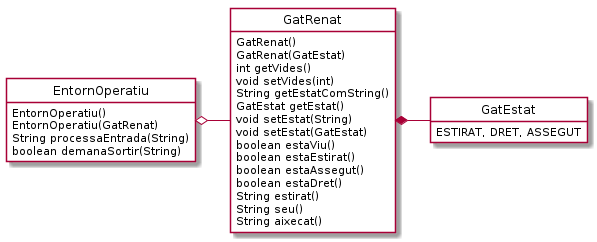

The diagram above was rendered by PlantUML. Its source (embedded in the PNG):
@startuml
    class EntornOperatiu {
        EntornOperatiu()
        EntornOperatiu(GatRenat)
        String processaEntrada(String)
        boolean demanaSortir(String)
    }

    class GatRenat {
        GatRenat()
        GatRenat(GatEstat)
        int getVides()
        void setVides(int)
        String getEstatComString()
        GatEstat getEstat()
        void setEstat(String)
        void setEstat(GatEstat)
        boolean estaViu()
        boolean estaEstirat()
        boolean estaAssegut()
        boolean estaDret()
        String estirat()
        String seu()
        String aixecat()
    }

    enum GatEstat {
        ESTIRAT, DRET, ASSEGUT
    }

    EntornOperatiu o-right- GatRenat
    GatRenat *-right- GatEstat

    hide empty members
    hide circle

    skinparam class {
        BackgroundColor White
    }

@enduml